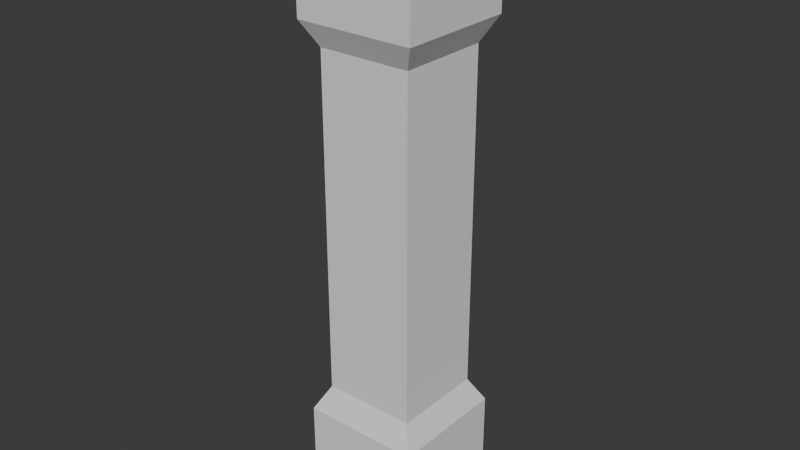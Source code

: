 # Source: LargePillar.blend  (saved by Blender 4.0.36; exported with 4.5.12 LTS)
import bpy
from mathutils import Matrix  # noqa: F401  (used for matrix-valued properties, if any)

bpy.ops.wm.read_factory_settings(use_empty=True)
scene = bpy.context.scene
scene.name = 'Scene'

# ---- collections
col_collection = bpy.data.collections.new('Collection'); scene.collection.children.link(col_collection)

# ---- world
world_world = bpy.data.worlds.new('World'); scene.world = world_world
world_world.use_nodes = True; world_world.node_tree.nodes.clear()
_N = world_world.node_tree.nodes; _L = world_world.node_tree.links
n0 = _N.new('ShaderNodeOutputWorld'); n0.name = 'World Output'; n0.location = (300, 300)
n1 = _N.new('ShaderNodeBackground'); n1.name = 'Background'; n1.location = (10, 300)
n1.inputs[0].default_value = (0.05088, 0.05088, 0.05088, 1.0)
_L.new(n1.outputs[0], n0.inputs[0])
n0.is_active_output = True
world_world.color = (0.05088, 0.05088, 0.05088)
world_world.use_sun_shadow = False
world_world.sun_shadow_jitter_overblur = 0.0

# ---- meshes
me_cube_001 = bpy.data.meshes.new('Cube.001')
me_cube_001.from_pydata([(-0.425, -0.425, -2.125e-08), (-0.425, -0.425, 0.7132), (-0.425, 0.425, -2.125e-08), (-0.425, 0.425, 0.7132), (0.425, -0.425, -2.125e-08), (0.425, -0.425, 0.7132), (0.425, 0.425, -2.125e-08), (0.425, 0.425, 0.7132), (-0.3324, -0.3324, 0.8881), (-0.3324, 0.3324, 0.8881), (0.3324, 0.3324, 0.8881), (0.3324, -0.3324, 0.8881), (0.425, 0.425, 3.845), (-0.3324, 0.3324, 3.313), (0.3324, 0.3324, 3.313), (0.425, -0.425, 3.845), (-0.1138, 0.1138, 3.845), (-0.425, 0.425, 3.488), (-0.1138, -0.1138, 3.845), (-0.425, -0.425, 3.488), (0.1138, -0.1138, 3.845), (0.425, 0.425, 3.488), (0.1138, 0.1138, 3.845), (0.425, -0.425, 3.488), (-0.425, -0.425, 3.845), (-0.3324, -0.3324, 3.313), (0.3324, -0.3324, 3.313), (-0.425, 0.425, 3.845), (3.94e-08, 0.1609, 3.845), (0.1609, -2.673e-08, 3.845), (1.127e-08, -0.1609, 3.845), (-0.1609, 1.398e-09, 3.845), (-0.2464, 0.2464, 4.036), (-0.2464, -0.2464, 4.036), (0.2464, -0.2464, 4.036), (0.3484, -4.299e-08, 4.036), (-5.127e-09, -0.3484, 4.036), (-0.3484, 1.793e-08, 4.036), (-0.1138, -0.1138, 4.227), (-0.1138, 0.1138, 4.227), (0.1138, 0.1138, 4.227), (0.1138, -0.1138, 4.227), (1.003e-07, -0.1609, 4.227), (0.1609, 5.217e-08, 4.227), (7.218e-08, 0.1609, 4.227), (-0.1609, 2.404e-08, 4.227), (0.2464, 0.2464, 4.036), (5.579e-08, 0.3484, 4.036)], [], [(0, 1, 3, 2), (2, 3, 7, 6), (6, 7, 5, 4), (4, 5, 1, 0), (14, 13, 25, 26), (7, 3, 9, 10), (11, 10, 14, 26), (5, 7, 10, 11), (3, 1, 8, 9), (1, 5, 11, 8), (9, 8, 25, 13), (8, 11, 26, 25), (10, 9, 13, 14), (27, 17, 19, 24), (24, 19, 23, 15), (15, 23, 21, 12), (12, 21, 17, 27), (23, 19, 25, 26), (21, 23, 26, 14), (19, 17, 13, 25), (17, 21, 14, 13), (27, 24, 18, 31, 16), (24, 15, 20, 30, 18), (12, 27, 16, 28, 22), (15, 12, 22, 29, 20), (16, 31, 37, 32), (28, 16, 32, 47), (20, 29, 35, 34), (30, 20, 34, 36), (31, 18, 33, 37), (18, 30, 36, 33), (22, 28, 47, 46), (29, 22, 46, 35), (38, 45, 37, 33), (42, 38, 33, 36), (40, 43, 35, 46), (44, 40, 46, 47), (45, 39, 32, 37), (39, 44, 47, 32), (41, 42, 36, 34), (43, 41, 34, 35), (42, 41, 43, 40, 44, 39, 45, 38)])
_uv = me_cube_001.uv_layers.new(name='UVMap')
_uv.uv.foreach_set('vector', [0.375, 0.0, 0.625, 0.0, 0.625, 0.25, 0.375, 0.25, 0.375, 0.25, 0.625, 0.25, 0.625, 0.5, 0.375, 0.5, 0.375, 0.5, 0.625, 0.5, 0.625, 0.75, 0.375, 0.75, 0.375, 0.75, 0.625, 0.75, 0.625, 1.0, 0.375, 1.0, 0.625, 0.5, 0.875, 0.5, 0.875, 0.75, 0.625, 0.75, 0.625, 0.5, 0.625, 0.25, 0.625, 0.25, 0.625, 0.5, 0.625, 0.75, 0.625, 0.5, 0.625, 0.5, 0.625, 0.75, 0.625, 0.75, 0.625, 0.5, 0.625, 0.5, 0.625, 0.75, 0.625, 0.25, 0.625, 0.0, 0.625, 0.0, 0.625, 0.25, 0.625, 1.0, 0.625, 0.75, 0.625, 0.75, 0.625, 1.0, 0.625, 0.25, 0.625, 0.0, 0.625, 0.0, 0.625, 0.25, 0.625, 1.0, 0.625, 0.75, 0.625, 0.75, 0.625, 1.0, 0.625, 0.5, 0.625, 0.25, 0.625, 0.25, 0.625, 0.5, 0.5, 0.0, 0.625, 0.0, 0.625, 0.25, 0.5, 0.25, 0.5, 0.25, 0.625, 0.25, 0.625, 0.5, 0.5, 0.5, 0.5, 0.5, 0.625, 0.5, 0.625, 0.75, 0.5, 0.75, 0.5, 0.75, 0.625, 0.75, 0.625, 1.0, 0.5, 1.0, 0.625, 0.5, 0.625, 0.25, 0.625, 0.25, 0.625, 0.5, 0.625, 0.75, 0.625, 0.5, 0.625, 0.5, 0.625, 0.75, 0.625, 0.25, 0.625, 0.0, 0.625, 0.0, 0.625, 0.25, 0.625, 1.0, 0.625, 0.75, 0.625, 0.75, 0.625, 1.0, 0.5, 0.0, 0.5, 0.25, 0.5, 0.25, 0.5, 0.125, 0.5, 0.0, 0.5, 0.25, 0.5, 0.5, 0.5, 0.5, 0.5, 0.375, 0.5, 0.25, 0.5, 0.75, 0.5, 1.0, 0.5, 1.0, 0.5, 0.875, 0.5, 0.75, 0.5, 0.5, 0.5, 0.75, 0.5, 0.75, 0.5, 0.625, 0.5, 0.5, 0.5, 0.0, 0.5, 0.125, 0.5, 0.125, 0.5, 0.0, 0.5, 0.875, 0.5, 1.0, 0.5, 1.0, 0.5, 0.875, 0.5, 0.5, 0.5, 0.625, 0.5, 0.625, 0.5, 0.5, 0.5, 0.375, 0.5, 0.5, 0.5, 0.5, 0.5, 0.375, 0.5, 0.125, 0.5, 0.25, 0.5, 0.25, 0.5, 0.125, 0.5, 0.25, 0.5, 0.375, 0.5, 0.375, 0.5, 0.25, 0.5, 0.75, 0.5, 0.875, 0.5, 0.875, 0.5, 0.75, 0.5, 0.625, 0.5, 0.75, 0.5, 0.75, 0.5, 0.625, 0.5, 0.0, 0.5, 0.125, 0.5, 0.125, 0.5, 0.0, 0.5, 0.875, 0.5, 1.0, 0.5, 1.0, 0.5, 0.875, 0.5, 0.5, 0.5, 0.625, 0.5, 0.625, 0.5, 0.5, 0.5, 0.375, 0.5, 0.5, 0.5, 0.5, 0.5, 0.375, 0.5, 0.125, 0.5, 0.25, 0.5, 0.25, 0.5, 0.125, 0.5, 0.25, 0.5, 0.375, 0.5, 0.375, 0.5, 0.25, 0.5, 0.75, 0.5, 0.875, 0.5, 0.875, 0.5, 0.75, 0.5, 0.625, 0.5, 0.75, 0.5, 0.75, 0.5, 0.625, 0.5, 0.875, 0.5, 0.75, 0.5, 0.625, 0.5, 0.5, 0.5, 0.375, 0.5, 0.25, 0.5, 0.125, 0.5, 0.0])
me_cube_001.update()

# ---- objects
ob_cube = bpy.data.objects.new('Cube', me_cube_001)

# ---- transforms, parenting, visibility, modifiers, constraints
ob_cube.location = (0.0, 0.0, 0.0)

# ---- collection membership
col_collection.objects.link(ob_cube)

# ---- scene / render settings (as saved in the file)
scene.frame_start = 1; scene.frame_end = 250; scene.frame_set(1)
scene.render.engine = 'BLENDER_EEVEE_NEXT'
scene.cycles.sampling_pattern = 'TABULATED_SOBOL'
bpy.context.view_layer.update()

# ---- added for rendering (the .blend has no active camera and no usable light): camera, sun
cam_auto = bpy.data.cameras.new('AutoCamera')
cam_auto.lens = 50.0
cam_auto.sensor_width = 36.0
cam_auto.clip_end = 1000.0
ob_auto_camera = bpy.data.objects.new('AutoCamera', cam_auto)
scene.collection.objects.link(ob_auto_camera)
ob_auto_camera.location = (4.06621, -4.87945, 5.36659)
ob_auto_camera.rotation_euler = (1.09748, -7.21219e-08, 0.694738)
scene.camera = ob_auto_camera
light_auto_sun = bpy.data.lights.new('AutoSun', 'SUN')
light_auto_sun.energy = 3.0
light_auto_sun.angle = 0.0523599
ob_auto_sun = bpy.data.objects.new('AutoSun', light_auto_sun)
scene.collection.objects.link(ob_auto_sun)
ob_auto_sun.rotation_euler = (0.872665, 0.174533, 0.523599)
bpy.context.view_layer.update()
